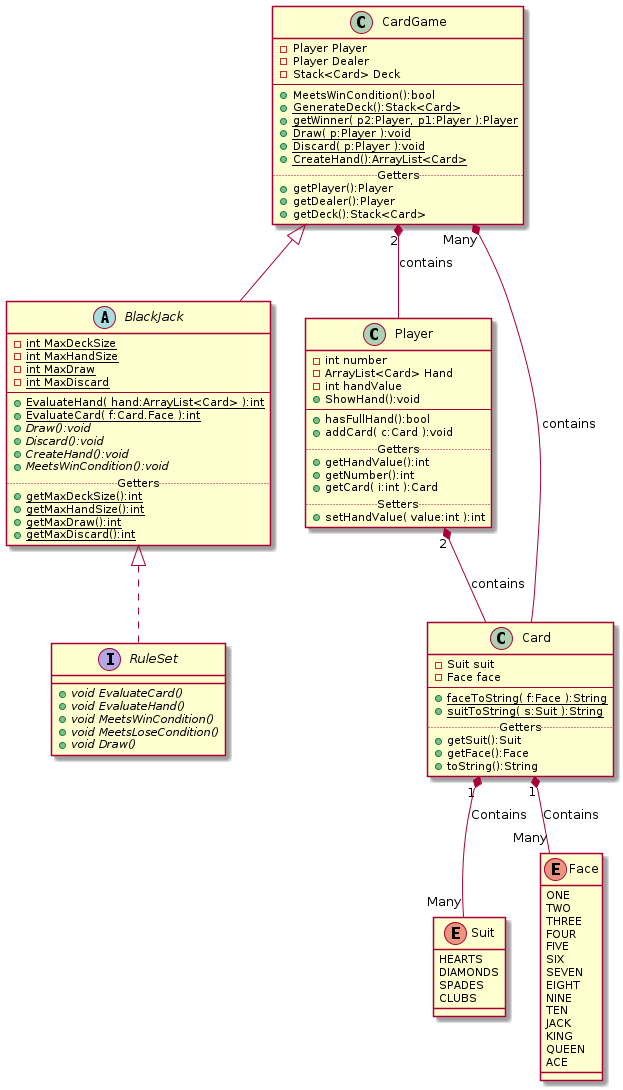

The diagram above was rendered by PlantUML. Its source (embedded in the PNG):
@startuml BlackJack

interface RuleSet {
    + {abstract} void EvaluateCard()
    + {abstract} void EvaluateHand()
    + {abstract} void MeetsWinCondition()
    + {abstract} void MeetsLoseCondition()
    + {abstract} void Draw()
}

BlackJack <|.. RuleSet
abstract BlackJack {
    - {static} int MaxDeckSize
    - {static} int MaxHandSize
    - {static} int MaxDraw
    - {static} int MaxDiscard
    --
    + {static} EvaluateHand( hand:ArrayList<Card> ):int
    + {static} EvaluateCard( f:Card.Face ):int
    + {abstract} Draw():void
    + {abstract} Discard():void
    + {abstract} CreateHand():void
    + {abstract} MeetsWinCondition():void
    ..Getters..
    + {static} getMaxDeckSize():int
    + {static} getMaxHandSize():int
    + {static} getMaxDraw():int
    + {static} getMaxDiscard():int
}

CardGame <|-- BlackJack


class CardGame {
    - Player Player
    - Player Dealer
    - Stack<Card> Deck
    --
    + MeetsWinCondition():bool
    + {static} GenerateDeck():Stack<Card>
    + {static} getWinner( p2:Player, p1:Player ):Player
    + {static} Draw( p:Player ):void
    + {static} Discard( p:Player ):void
    + {static} CreateHand():ArrayList<Card>
    ..Getters..
    + getPlayer():Player
    + getDealer():Player
    + getDeck():Stack<Card>
}

CardGame "2" *-- Player : contains
CardGame "Many" *-- Card : contains
class Player {
    - int number
    - ArrayList<Card> Hand
    - int handValue
    + ShowHand():void
    --
    +hasFullHand():bool
    +addCard( c:Card ):void
    ..Getters..
    + getHandValue():int
    + getNumber():int
    + getCard( i:int ):Card
    ..Setters..
    + setHandValue( value:int ):int
}

Player "2" *-- Card : contains
class Card {
   - Suit suit
   - Face face
   --
   + {static} faceToString( f:Face ):String
   + {static} suitToString( s:Suit ):String
   ..Getters..
   + getSuit():Suit
   + getFace():Face
   + toString():String
}

Card "1" *-- "Many" Suit : Contains
Card "1" *-- "Many" Face : Contains
enum Face {
    ONE
    TWO
    THREE
    FOUR
    FIVE
    SIX
    SEVEN
    EIGHT
    NINE
    TEN
    JACK
    KING
    QUEEN
    ACE
}

enum Suit {
    HEARTS
    DIAMONDS 
    SPADES 
    CLUBS
}

@enduml